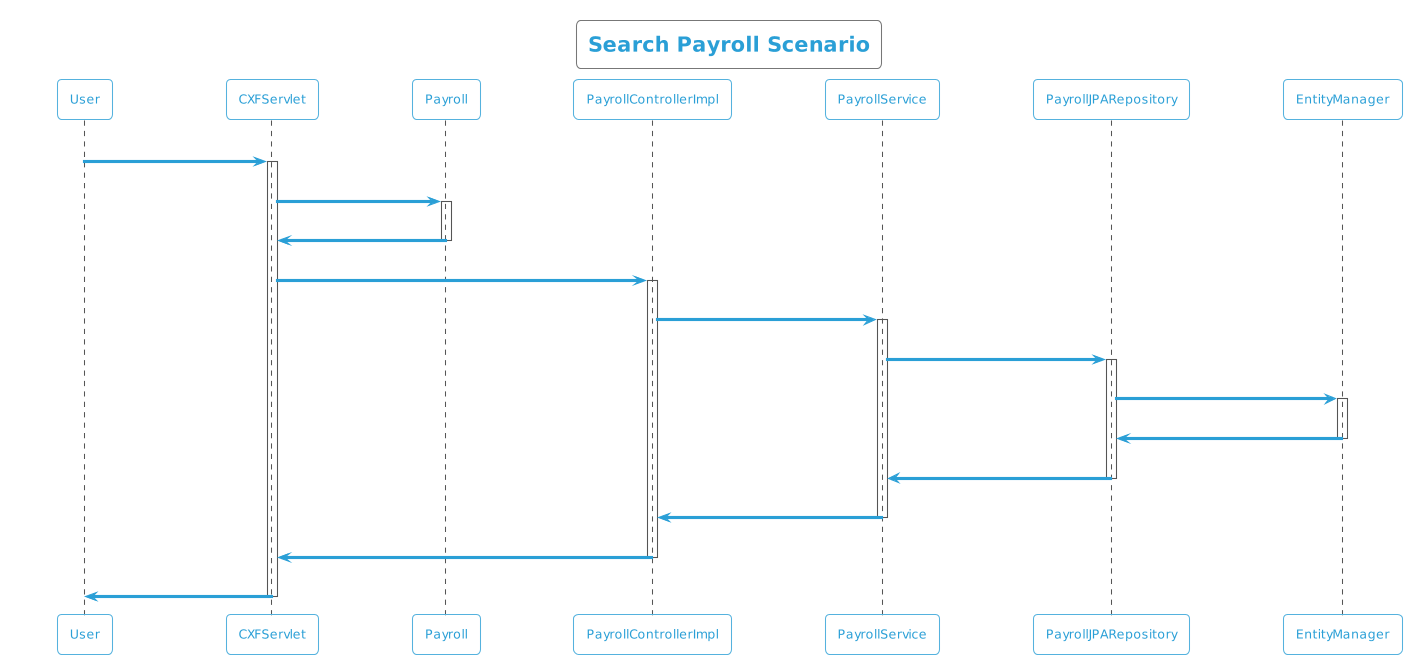

The diagram above was rendered by PlantUML. Its source (embedded in the PNG):
@startuml
!theme cyborg-outline
title Search Payroll Scenario
participant User
User -> CXFServlet: GET, Payroll
activate CXFServlet
CXFServlet -> Payroll: << search >>
activate Payroll
Payroll -> CXFServlet: << instance >>
deactivate Payroll
CXFServlet -> PayrollControllerImpl: search(:Payroll)
activate PayrollControllerImpl
PayrollControllerImpl -> PayrollService: search(:Payroll)
activate PayrollService
PayrollService -> PayrollJPARepository: search(:Payroll)
activate PayrollJPARepository
PayrollJPARepository -> EntityManager: response(:Payroll)
activate EntityManager
EntityManager -> PayrollJPARepository: << persisted Payroll >>
deactivate EntityManager
PayrollJPARepository -> PayrollService: << persisted Payroll >>
deactivate PayrollJPARepository
PayrollService -> PayrollControllerImpl: << persisted Payroll >>
deactivate PayrollService
PayrollControllerImpl -> CXFServlet: << persisted Payroll >>
deactivate PayrollControllerImpl
CXFServlet -> User: marshalled Payroll XML
deactivate CXFServlet
@enduml